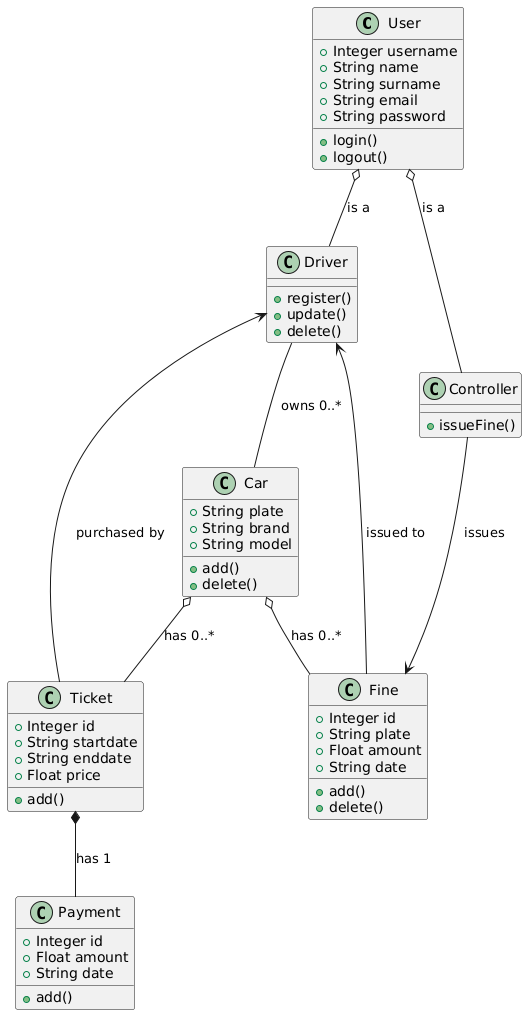

The diagram above was rendered by PlantUML. Its source (embedded in the PNG):
@startuml
class User {
+Integer username
+String name
+String surname
+String email
+String password
+login()
+logout()
}

class Driver {
+register()
+update()
+delete()
}

class Controller {
+issueFine()
}

class Car {
+String plate
+String brand
+String model
+add()
+delete()
}

class Ticket {
+Integer id
+String startdate
+String enddate
+Float price
+add()
}

class Payment {
+Integer id
+Float amount
+String date
+add()
}

class Fine {
+Integer id
+String plate
+Float amount
+String date
+add()
+delete()
}

User o-- Driver : is a
User o-- Controller : is a

Driver O-- Car : owns 0..*
Car o-- Ticket : has 0..*
Ticket *-- Payment : has 1
Car o-- Fine : has 0..*
Ticket --> Driver : purchased by
Fine --> Driver : issued to
Controller --> Fine : issues
@enduml